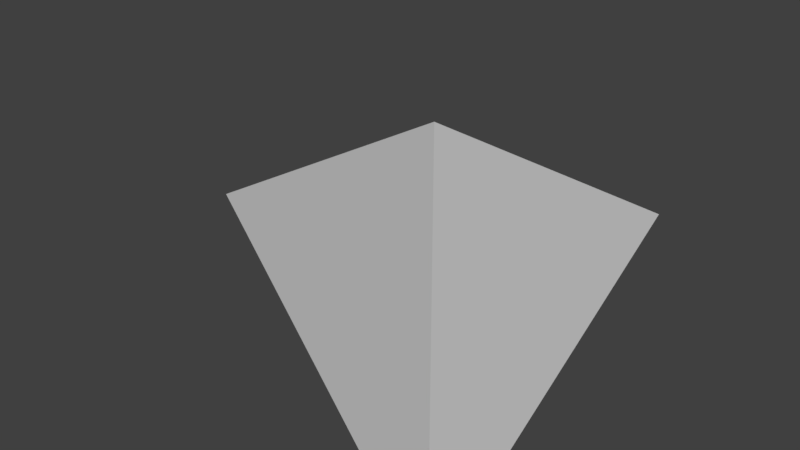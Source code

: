# Source: tr_jk_t.blend  (saved by Blender 2.78.0; exported with 4.5.12 LTS)
import bpy
from mathutils import Matrix  # noqa: F401  (used for matrix-valued properties, if any)

bpy.ops.wm.read_factory_settings(use_empty=True)
scene = bpy.context.scene
scene.name = 'Scene'

# ---- collections
col_collection_1 = bpy.data.collections.new('Collection 1'); scene.collection.children.link(col_collection_1)

# ---- world
world_world = bpy.data.worlds.new('World'); scene.world = world_world
world_world.color = (0.05088, 0.05088, 0.05088)
world_world.use_sun_shadow = False
world_world.sun_shadow_jitter_overblur = 0.0
world_world.cycles.sampling_method = 'MANUAL'

# ---- meshes
me_circle = bpy.data.meshes.new('Circle')
me_circle.from_pydata([(-2.22e-16, 1.0, 0.0), (-0.866, -0.5, 0.0), (0.866, -0.5, 0.0), (-0.866, -0.5, 0.0), (1.987e-08, 0.0, 1.5)], [], [(1, 0, 2), (3, 1, 2, 4), (2, 0, 4), (0, 1, 4)])
me_circle.use_remesh_preserve_volume = False
me_circle.use_remesh_preserve_attributes = False
me_circle.use_mirror_vertex_groups = False
me_circle.update()

# ---- objects
ob_circle = bpy.data.objects.new('Circle', me_circle)

# ---- transforms, parenting, visibility, modifiers, constraints
ob_circle.location = (0.0, 0.0, 0.0)
ob_circle.rotation_euler = (-1.344e-07, -1.571, 0.0)
ob_circle.lineart.crease_threshold = 0.0

# ---- collection membership
col_collection_1.objects.link(ob_circle)

# ---- scene / render settings (as saved in the file)
scene.frame_start = 1; scene.frame_end = 250; scene.frame_set(0)
scene.render.engine = 'CYCLES'
scene.render.resolution_percentage = 50
scene.render.dither_intensity = 0.0
scene.cycles.use_denoising = False
scene.cycles.samples = 128
scene.cycles.sampling_pattern = 'TABULATED_SOBOL'
scene.cycles.light_sampling_threshold = 0.0
scene.cycles.use_adaptive_sampling = False
scene.cycles.use_light_tree = False
scene.cycles.blur_glossy = 0.0
scene.cycles.sample_clamp_indirect = 0.0
scene.view_settings.view_transform = 'Standard'
bpy.context.view_layer.update()

# ---- added for rendering (the .blend has no active camera and no usable light): camera, sun
cam_auto = bpy.data.cameras.new('AutoCamera')
cam_auto.lens = 50.0
cam_auto.sensor_width = 36.0
cam_auto.clip_end = 1000.0
ob_auto_camera = bpy.data.objects.new('AutoCamera', cam_auto)
scene.collection.objects.link(ob_auto_camera)
ob_auto_camera.location = (1.78383, -2.7906, 2.02707)
ob_auto_camera.rotation_euler = (1.09748, -7.21219e-08, 0.694738)
scene.camera = ob_auto_camera
light_auto_sun = bpy.data.lights.new('AutoSun', 'SUN')
light_auto_sun.energy = 3.0
light_auto_sun.angle = 0.0523599
ob_auto_sun = bpy.data.objects.new('AutoSun', light_auto_sun)
scene.collection.objects.link(ob_auto_sun)
ob_auto_sun.rotation_euler = (0.872665, 0.174533, 0.523599)
bpy.context.view_layer.update()
